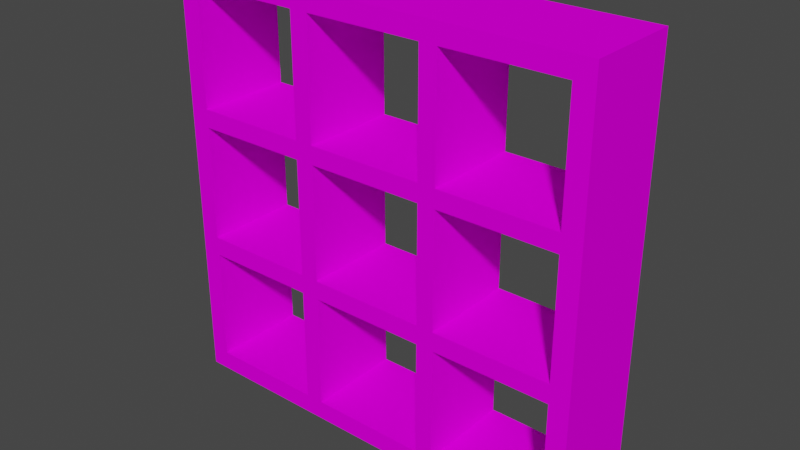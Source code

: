 # Source: Shelf_1.blend  (saved by Blender 3.5.10; exported with 4.5.12 LTS)
import bpy
from mathutils import Matrix  # noqa: F401  (used for matrix-valued properties, if any)

bpy.ops.wm.read_factory_settings(use_empty=True)
scene = bpy.context.scene
scene.name = 'Scene'

# ---- collections
col_collection = bpy.data.collections.new('Collection'); scene.collection.children.link(col_collection)

# ---- images (referenced by path relative to the original .blend; pixels are not part of the script)
import os
ASSET_DIR = os.environ.get("B2B_ASSET_DIR", "")  # directory of the original .blend (textures are referenced by path, not embedded)
HERE = os.path.dirname(os.path.abspath(__file__))  # packed textures are extracted next to this script under _unpacked/

def load_image(name, relpath, width, height, colorspace="sRGB"):
    """Load a texture the original file referenced (path relative to the .blend, or extracted next to this script)."""
    p = next((c for c in (os.path.join(HERE, relpath), os.path.join(ASSET_DIR, relpath)) if relpath and os.path.exists(c)), "")
    if p:
        img = bpy.data.images.load(p, check_existing=True)
        img.name = name
    else:  # same state as the original file: an image datablock whose file is absent (Cycles renders it pink)
        img = bpy.data.images.new(name, width, height)
        img.source = "FILE"
        img.filepath = "//" + (relpath or name)
    img.colorspace_settings.name = colorspace
    return img
img_woodentexture_png = load_image('WoodenTexture.png', 'WoodenTexture.png', 1024, 1024, 'sRGB')

# ---- materials (node trees are filled in below, after node groups)
mat_wood_001 = bpy.data.materials.new('Wood.001')
mat_wood_001.use_transparent_shadow = False

# ---- material node trees
mat_wood_001.use_nodes = True; mat_wood_001.node_tree.nodes.clear()
_N = mat_wood_001.node_tree.nodes; _L = mat_wood_001.node_tree.links
n0 = _N.new('ShaderNodeOutputMaterial'); n0.name = 'Material Output'; n0.location = (386, 300)
n1 = _N.new('ShaderNodeTexImage'); n1.name = 'Image Texture'; n1.location = (-445, 132)
n1.image = img_woodentexture_png
n2 = _N.new('ShaderNodeBsdfPrincipled'); n2.name = 'Principled BSDF'; n2.location = (96, 300)
n2.distribution = 'GGX'
n2.subsurface_method = 'RANDOM_WALK_SKIN'
n2.inputs[2].default_value = 1.0
n2.inputs[3].default_value = 1.45
n2.inputs[11].default_value = 1.01
n2.inputs[13].default_value = 0.0
n2.inputs[27].default_value = (0.0, 0.0, 0.0, 1.0)
n2.inputs[28].default_value = 1.0
_L.new(n2.outputs[0], n0.inputs[0])
_L.new(n1.outputs[0], n2.inputs[0])
n0.is_active_output = True

# ---- world
world_world = bpy.data.worlds.new('World'); scene.world = world_world
world_world.use_nodes = True; world_world.node_tree.nodes.clear()
_N = world_world.node_tree.nodes; _L = world_world.node_tree.links
n0 = _N.new('ShaderNodeOutputWorld'); n0.name = 'World Output'; n0.location = (300, 300)
n1 = _N.new('ShaderNodeBackground'); n1.name = 'Background'; n1.location = (10, 300)
n1.inputs[0].default_value = (0.05088, 0.05088, 0.05088, 1.0)
_L.new(n1.outputs[0], n0.inputs[0])
n0.is_active_output = True
world_world.color = (0.05088, 0.05088, 0.05088)
world_world.use_sun_shadow = False
world_world.sun_shadow_jitter_overblur = 0.0

# ---- meshes
me_shelf_001 = bpy.data.meshes.new('Shelf.001')
me_shelf_001.from_pydata([(1.0, 0.0, 0.125), (-1.0, 0.0, 0.125), (1.0, 2.0, 0.125), (-1.0, 2.0, 0.125), (-1.0, 0.0, -0.375), (-1.0, 2.0, -0.375), (1.0, 0.0, -0.375), (1.0, 2.0, -0.375), (0.3028, 0.0, 0.125), (-0.3046, 0.0, 0.125), (0.3028, 2.0, 0.125), (-0.3046, 2.0, 0.125), (-0.3046, 0.0, -0.375), (0.3028, 0.0, -0.375), (-0.3046, 2.0, -0.375), (0.3028, 2.0, -0.375), (0.3934, 0.0, -0.375), (0.3934, 2.0, -0.375), (0.3934, 0.0, 0.125), (0.3934, 2.0, 0.125), (-0.4, 0.0, 0.125), (-0.4, 2.0, 0.125), (-0.4, 0.0, -0.375), (-0.4, 2.0, -0.375), (1.0, 0.6981, 0.125), (1.0, 1.394, 0.125), (1.0, 0.6981, -0.375), (1.0, 1.394, -0.375), (-1.0, 0.6981, 0.125), (-1.0, 1.394, 0.125), (-1.0, 0.6981, -0.375), (-1.0, 1.394, -0.375), (-0.3046, 1.394, -0.375), (-0.3046, 0.6981, -0.375), (0.3028, 1.394, -0.375), (0.3028, 0.6981, -0.375), (0.3028, 1.394, 0.125), (0.3028, 0.6981, 0.125), (-0.3046, 1.394, 0.125), (-0.3046, 0.6981, 0.125), (0.3934, 1.394, 0.125), (0.3934, 0.6981, 0.125), (0.3934, 1.394, -0.375), (0.3934, 0.6981, -0.375), (-0.4, 1.394, -0.375), (-0.4, 0.6981, -0.375), (-0.4, 1.394, 0.125), (-0.4, 0.6981, 0.125), (1.0, 1.3, 0.125), (1.0, 1.3, -0.375), (-1.0, 1.3, 0.125), (-1.0, 1.3, -0.375), (-0.3046, 1.3, -0.375), (0.3028, 1.3, -0.375), (0.3028, 1.3, 0.125), (-0.3046, 1.3, 0.125), (0.3934, 1.3, 0.125), (0.3934, 1.3, -0.375), (-0.4, 1.3, -0.375), (-0.4, 1.3, 0.125), (-0.3046, 0.6, -0.375), (0.3028, 0.6, -0.375), (0.3028, 0.6, 0.125), (-0.3046, 0.6, 0.125), (0.3934, 0.6, 0.125), (0.3934, 0.6, -0.375), (-0.4, 0.6, -0.375), (-0.4, 0.6, 0.125), (1.0, 0.6, 0.125), (1.0, 0.6, -0.375), (-1.0, 0.6, 0.125), (-1.0, 0.6, -0.375), (1.0, 2.1, 0.125), (-1.0, 2.1, 0.125), (-1.0, 2.1, -0.375), (1.0, 2.1, -0.375), (0.3028, 2.1, 0.125), (-0.3046, 2.1, 0.125), (-0.3046, 2.1, -0.375), (0.3028, 2.1, -0.375), (0.3934, 2.1, -0.375), (0.3934, 2.1, 0.125), (-0.4, 2.1, 0.125), (-0.4, 2.1, -0.375), (1.1, 0.0, 0.125), (1.1, 2.0, 0.125), (1.1, 0.0, -0.375), (1.1, 2.0, -0.375), (1.1, 0.6981, 0.125), (1.1, 1.394, 0.125), (1.1, 0.6981, -0.375), (1.1, 1.394, -0.375), (1.1, 1.3, 0.125), (1.1, 1.3, -0.375), (1.1, 0.6, 0.125), (1.1, 0.6, -0.375), (1.1, 2.1, 0.125), (1.1, 2.1, -0.375), (-1.1, 0.0, 0.125), (-1.1, 2.0, 0.125), (-1.1, 0.0, -0.375), (-1.1, 2.0, -0.375), (-1.1, 0.6981, 0.125), (-1.1, 1.394, 0.125), (-1.1, 0.6981, -0.375), (-1.1, 1.394, -0.375), (-1.1, 1.3, 0.125), (-1.1, 1.3, -0.375), (-1.1, 0.6, 0.125), (-1.1, 0.6, -0.375), (-1.1, 2.1, 0.125), (-1.1, 2.1, -0.375), (1.0, -0.1, 0.125), (-1.0, -0.1, 0.125), (-1.0, -0.1, -0.375), (1.0, -0.1, -0.375), (0.3028, -0.1, 0.125), (-0.3046, -0.1, 0.125), (-0.3046, -0.1, -0.375), (0.3028, -0.1, -0.375), (0.3934, -0.1, -0.375), (0.3934, -0.1, 0.125), (-0.4, -0.1, 0.125), (-0.4, -0.1, -0.375), (1.1, -0.1, 0.125), (1.1, -0.1, -0.375), (-1.1, -0.1, 0.125), (-1.1, -0.1, -0.375)], [], [(68, 69, 6, 0), (74, 5, 101, 111), (16, 18, 0, 6), (18, 8, 116, 121), (10, 19, 81, 76), (86, 84, 124, 125), (1, 98, 126, 113), (100, 4, 114, 127), (19, 2, 72, 81), (7, 75, 97, 87), (66, 60, 12, 22), (45, 30, 28, 47), (64, 62, 8, 18), (50, 28, 30, 51), (50, 51, 58, 59), (21, 11, 77, 82), (84, 0, 112, 124), (61, 65, 16, 13), (45, 47, 59, 58), (12, 13, 119, 118), (7, 17, 80, 75), (63, 67, 20, 9), (11, 21, 46, 38), (55, 59, 47, 39), (53, 54, 55, 52), (33, 52, 55, 39), (15, 17, 42, 34), (53, 57, 43, 35), (39, 37, 35, 33), (35, 37, 54, 53), (41, 43, 57, 56), (41, 24, 26, 43), (19, 10, 36, 40), (56, 54, 37, 41), (48, 49, 26, 24), (49, 48, 56, 57), (23, 14, 32, 44), (58, 52, 33, 45), (48, 24, 88, 92), (49, 27, 91, 93), (3, 29, 31, 5), (21, 3, 5, 23), (3, 73, 110, 99), (70, 28, 102, 108), (11, 23, 44, 46, 21), (44, 31, 29, 46), (46, 29, 50, 59), (6, 86, 125, 115), (42, 27, 49, 57), (75, 72, 96, 97), (44, 32, 52, 58), (32, 34, 53, 52), (40, 36, 54, 56), (36, 38, 55, 54), (25, 40, 56, 48), (34, 42, 57, 53), (31, 44, 58, 51), (38, 46, 59, 55), (39, 47, 67, 63), (30, 45, 66, 71), (35, 43, 65, 61), (24, 41, 64, 68), (37, 39, 63, 62), (41, 37, 62, 64), (33, 35, 61, 60), (45, 33, 60, 66), (69, 26, 90, 95), (43, 26, 69, 65), (5, 31, 105, 101), (47, 28, 70, 67), (83, 74, 73, 82), (80, 79, 76, 81), (79, 78, 77, 76), (75, 80, 81, 72), (78, 83, 82, 77), (29, 3, 99, 103), (14, 23, 83, 78), (11, 10, 76, 77), (23, 5, 74, 83), (17, 15, 79, 80), (3, 21, 82, 73), (15, 14, 78, 79), (95, 94, 84, 86), (85, 87, 97, 96), (87, 85, 89, 91), (93, 92, 88, 90), (91, 89, 92, 93), (90, 88, 94, 95), (26, 49, 93, 90), (68, 0, 84, 94), (6, 69, 95, 86), (24, 68, 94, 88), (72, 2, 85, 96), (27, 7, 87, 91), (25, 48, 92, 89), (2, 25, 89, 85), (108, 109, 100, 98), (99, 101, 105, 103), (106, 107, 104, 102), (103, 105, 107, 106), (102, 104, 109, 108), (101, 99, 110, 111), (50, 29, 103, 106), (28, 50, 106, 102), (30, 71, 109, 104), (51, 30, 104, 107), (31, 51, 107, 105), (1, 70, 108, 98), (73, 74, 111, 110), (71, 4, 100, 109), (112, 115, 125, 124), (122, 113, 114, 123), (121, 116, 119, 120), (116, 117, 118, 119), (112, 121, 120, 115), (117, 122, 123, 118), (114, 113, 126, 127), (16, 6, 115, 120), (8, 9, 117, 116), (13, 16, 120, 119), (9, 20, 122, 117), (98, 100, 127, 126), (20, 1, 113, 122), (0, 18, 121, 112), (4, 22, 123, 114), (22, 12, 118, 123), (25, 27, 42, 40), (7, 2, 19, 17), (27, 25, 2, 7), (17, 19, 40, 42), (15, 34, 36, 10), (14, 11, 38, 32), (15, 10, 11, 14), (32, 38, 36, 34), (64, 65, 69, 68), (18, 16, 65, 64), (8, 13, 12, 9), (12, 60, 63, 9), (13, 8, 62, 61), (63, 60, 61, 62), (22, 20, 67, 66), (66, 67, 70, 71), (70, 1, 4, 71), (20, 22, 4, 1)])
_uv = me_shelf_001.uv_layers.new(name='UVMap')
_uv.uv.foreach_set('vector', [0.1017, 0.02253, 0.8858, 0.02253, 0.8858, 0.9634, 0.1017, 0.9634, 0.4412, 2.722, 0.4412, 2.599, 0.5643, 2.599, 0.5643, 2.722, 0.8866, 0.9748, 0.1025, 0.9748, 0.1025, 0.02348, 0.8866, 0.02348, 0.5533, 0.1305, 0.4418, 0.1305, 0.4418, 0.007346, 0.5533, 0.007346, 0.4418, 2.593, 0.5533, 2.593, 0.5533, 2.716, 0.4418, 2.716, 0.6094, 0.05455, 0.3858, 0.05455, 0.3858, 0.009835, 0.6094, 0.009835, 0.561, 0.1305, 0.4379, 0.1305, 0.4379, 0.007347, 0.561, 0.007346, 0.5643, 0.137, 0.4412, 0.137, 0.4412, 0.01386, 0.5643, 0.01386, 0.5732, 0.9814, 0.5732, 0.009313, 0.7335, 0.009313, 0.7335, 0.9814, 0.561, 2.599, 0.561, 2.722, 0.4379, 2.722, 0.4379, 2.599, 0.5614, 0.8756, 0.4439, 0.8756, 0.4439, 0.137, 0.5614, 0.137, 0.9064, 0.02035, 0.9064, 0.9613, 0.1223, 0.9613, 0.1223, 0.02035, 0.5533, 0.8691, 0.4418, 0.8691, 0.4418, 0.1305, 0.5533, 0.1305, 0.1089, 0.9737, 0.1089, 0.02977, 0.893, 0.02977, 0.893, 0.9737, 0.08273, 0.03167, 0.8668, 0.03167, 0.8668, 0.9726, 0.08273, 0.9726, 0.4408, 2.593, 0.5583, 2.593, 0.5583, 2.716, 0.4408, 2.716, 0.5643, 0.1305, 0.4412, 0.1305, 0.4412, 0.007346, 0.5643, 0.007346, 0.5605, 0.8756, 0.449, 0.8756, 0.449, 0.137, 0.5605, 0.137, 0.8738, 0.9737, 0.08975, 0.9737, 0.08975, 0.02977, 0.8738, 0.02977, 0.7376, 0.01281, 0.7376, 0.9861, 0.5774, 0.9861, 0.5774, 0.01281, 0.5817, 0.9854, 0.5817, 0.01331, 0.7419, 0.01331, 0.7419, 0.9854, 0.5583, 0.8691, 0.4408, 0.8691, 0.4408, 0.1305, 0.5583, 0.1305, 0.5583, 2.593, 0.4408, 2.593, 0.4408, 1.847, 0.5583, 1.847, 0.5583, 1.731, 0.4408, 1.731, 0.4408, 0.9898, 0.5583, 0.9898, 0.9057, 0.9728, 0.1216, 0.9728, 0.1216, 0.02035, 0.9057, 0.02035, 0.879, 0.02972, 0.879, 0.9737, 0.0949, 0.9737, 0.0949, 0.02972, 0.5605, 2.599, 0.449, 2.599, 0.449, 1.854, 0.5605, 1.854, 0.5605, 1.737, 0.449, 1.737, 0.449, 0.9963, 0.5605, 0.9963, 0.112, 0.9728, 0.112, 0.02035, 0.8961, 0.02035, 0.8961, 0.9728, 0.8981, 0.9884, 0.114, 0.9884, 0.114, 0.04449, 0.8981, 0.04449, 0.0923, 0.03464, 0.8764, 0.03464, 0.8764, 0.9786, 0.0923, 0.9786, 0.112, 0.998, 0.112, 0.04667, 0.8961, 0.04667, 0.8961, 0.998, 0.5533, 2.593, 0.4418, 2.593, 0.4418, 1.847, 0.5533, 1.847, 0.5533, 1.731, 0.4418, 1.731, 0.4418, 0.9898, 0.5533, 0.9898, 0.9064, 0.9674, 0.1223, 0.9674, 0.1223, 0.02348, 0.9064, 0.02348, 0.8866, 0.9716, 0.1025, 0.9716, 0.1025, 0.02035, 0.8866, 0.02035, 0.5614, 2.599, 0.4439, 2.599, 0.4439, 1.854, 0.5614, 1.854, 0.5614, 1.737, 0.4439, 1.737, 0.4439, 0.9963, 0.5614, 0.9963, 0.4412, 1.731, 0.4412, 0.9898, 0.5643, 0.9898, 0.5643, 1.731, 0.561, 1.737, 0.561, 1.854, 0.4379, 1.854, 0.4379, 1.737, 0.112, 0.9921, 0.112, 0.04234, 0.8961, 0.04234, 0.8961, 0.9921, 0.1223, 0.9538, 0.1223, 0.01293, 0.9064, 0.01293, 0.9064, 0.9538, 0.561, 2.593, 0.561, 2.716, 0.4379, 2.716, 0.4379, 2.593, 0.561, 0.8691, 0.561, 0.9898, 0.4379, 0.9898, 0.4379, 0.8691, 0.1017, 0.04234, 0.8858, 0.04312, 0.8858, 0.9929, 0.1017, 0.9929, 0.1017, 0.04312, 0.9064, 0.0351, 0.9064, 0.976, 0.1223, 0.976, 0.1223, 0.0351, 0.7277, 0.0239, 0.7277, 0.9854, 0.5765, 0.9854, 0.5765, 0.0239, 0.561, 0.137, 0.4379, 0.137, 0.4379, 0.01386, 0.561, 0.01386, 0.7362, 0.01331, 0.7362, 0.9854, 0.5849, 0.9854, 0.5849, 0.01331, 0.6079, 0.05455, 0.3844, 0.05455, 0.3844, 0.009834, 0.6079, 0.009834, 0.5614, 1.854, 0.4439, 1.854, 0.4439, 1.737, 0.5614, 1.737, 0.7362, 0.01281, 0.7362, 0.9861, 0.5849, 0.9861, 0.5849, 0.01281, 0.5533, 1.847, 0.4418, 1.847, 0.4418, 1.731, 0.5533, 1.731, 0.7277, 0.01561, 0.7277, 0.9889, 0.5765, 0.9889, 0.5765, 0.01561, 0.7277, 0.009313, 0.7277, 0.9814, 0.5765, 0.9814, 0.5765, 0.009313, 0.5605, 1.854, 0.449, 1.854, 0.449, 1.737, 0.5605, 1.737, 0.7362, 0.009313, 0.7362, 0.9708, 0.5849, 0.9708, 0.5849, 0.009313, 0.5583, 1.847, 0.4408, 1.847, 0.4408, 1.731, 0.5583, 1.731, 0.5583, 0.9898, 0.4408, 0.9898, 0.4408, 0.8691, 0.5583, 0.8691, 0.7383, 0.009313, 0.7383, 0.9708, 0.5812, 0.9708, 0.5812, 0.009313, 0.5605, 0.9963, 0.449, 0.9963, 0.449, 0.8756, 0.5605, 0.8756, 0.7298, 0.009313, 0.7298, 0.9814, 0.5727, 0.9814, 0.5727, 0.009313, 0.7298, 0.01561, 0.7298, 0.9889, 0.5727, 0.9889, 0.5727, 0.01561, 0.5533, 0.9898, 0.4418, 0.9898, 0.4418, 0.8691, 0.5533, 0.8691, 0.7383, 0.01281, 0.7383, 0.9861, 0.5812, 0.9861, 0.5812, 0.01281, 0.5608, 0.9927, 0.4439, 0.9927, 0.4439, 0.8726, 0.5608, 0.8726, 0.561, 0.8756, 0.561, 0.9963, 0.4379, 0.9963, 0.4379, 0.8756, 0.7383, 0.01331, 0.7383, 0.9854, 0.5812, 0.9854, 0.5812, 0.01331, 0.4412, 2.599, 0.4412, 1.854, 0.5643, 1.854, 0.5643, 2.599, 0.7298, 0.0239, 0.7298, 0.9854, 0.5727, 0.9854, 0.5727, 0.0239, 0.6079, 0.6805, 0.6079, 0.9488, 0.3844, 0.9488, 0.3844, 0.6805, 0.6079, 0.3258, 0.6079, 0.3663, 0.3844, 0.3663, 0.3844, 0.3258, 0.6079, 0.3663, 0.6079, 0.6379, 0.3844, 0.6379, 0.3844, 0.3663, 0.6079, 0.05455, 0.6079, 0.3258, 0.3844, 0.3258, 0.3844, 0.05455, 0.6079, 0.6379, 0.6079, 0.6805, 0.3844, 0.6805, 0.3844, 0.6379, 0.561, 1.847, 0.561, 2.593, 0.4379, 2.593, 0.4379, 1.847, 0.4439, 2.599, 0.5614, 2.599, 0.5614, 2.722, 0.4439, 2.722, 0.5732, 0.9889, 0.5732, 0.01561, 0.7335, 0.01561, 0.7335, 0.9889, 0.5817, 0.9708, 0.5817, 0.009313, 0.7419, 0.009313, 0.7419, 0.9708, 0.449, 2.599, 0.5605, 2.599, 0.5605, 2.722, 0.449, 2.722, 0.5732, 0.9854, 0.5732, 0.0239, 0.7335, 0.0239, 0.7335, 0.9854, 0.5817, 0.9861, 0.5817, 0.01281, 0.7419, 0.01281, 0.7419, 0.9861, 0.6094, 0.3228, 0.3858, 0.3228, 0.3858, 0.05455, 0.6094, 0.05455, 0.3858, 0.9488, 0.6094, 0.9488, 0.6094, 0.9935, 0.3858, 0.9935, 0.6094, 0.9488, 0.3858, 0.9488, 0.3858, 0.678, 0.6094, 0.678, 0.6094, 0.6358, 0.3858, 0.6358, 0.3858, 0.3667, 0.6094, 0.3667, 0.6094, 0.678, 0.3858, 0.678, 0.3858, 0.6358, 0.6094, 0.6358, 0.6094, 0.3667, 0.3858, 0.3667, 0.3858, 0.3228, 0.6094, 0.3228, 0.561, 0.9963, 0.561, 1.737, 0.4379, 1.737, 0.4379, 0.9963, 0.4412, 0.8691, 0.4412, 0.1305, 0.5643, 0.1305, 0.5643, 0.8691, 0.561, 0.137, 0.561, 0.8756, 0.4379, 0.8756, 0.4379, 0.137, 0.4412, 0.9898, 0.4412, 0.8691, 0.5643, 0.8691, 0.5643, 0.9898, 0.4412, 2.716, 0.4412, 2.593, 0.5643, 2.593, 0.5643, 2.716, 0.561, 1.854, 0.561, 2.599, 0.4379, 2.599, 0.4379, 1.854, 0.4412, 1.847, 0.4412, 1.731, 0.5643, 1.731, 0.5643, 1.847, 0.4412, 2.593, 0.4412, 1.847, 0.5643, 1.847, 0.5643, 2.593, 0.6109, 0.3228, 0.3873, 0.3228, 0.3873, 0.05455, 0.6109, 0.05455, 0.6109, 0.9488, 0.3873, 0.9488, 0.3873, 0.678, 0.6109, 0.678, 0.6109, 0.6358, 0.3873, 0.6358, 0.3873, 0.3667, 0.6109, 0.3667, 0.6109, 0.678, 0.3873, 0.678, 0.3873, 0.6358, 0.6109, 0.6358, 0.6109, 0.3667, 0.3873, 0.3667, 0.3873, 0.3228, 0.6109, 0.3228, 0.3873, 0.9488, 0.6109, 0.9488, 0.6109, 0.9935, 0.3873, 0.9935, 0.561, 1.731, 0.561, 1.847, 0.4379, 1.847, 0.4379, 1.731, 0.561, 0.9898, 0.561, 1.731, 0.4379, 1.731, 0.4379, 0.9898, 0.4412, 0.9963, 0.4412, 0.8756, 0.5643, 0.8756, 0.5643, 0.9963, 0.4412, 1.737, 0.4412, 0.9963, 0.5643, 0.9963, 0.5643, 1.737, 0.4412, 1.854, 0.4412, 1.737, 0.5643, 1.737, 0.5643, 1.854, 0.561, 0.1305, 0.561, 0.8691, 0.4379, 0.8691, 0.4379, 0.1305, 0.3844, 0.9488, 0.6079, 0.9488, 0.6079, 0.9935, 0.3844, 0.9935, 0.4412, 0.8756, 0.4412, 0.137, 0.5643, 0.137, 0.5643, 0.8756, 0.3829, 0.9488, 0.6064, 0.9488, 0.6064, 0.9935, 0.3829, 0.9935, 0.3829, 0.3228, 0.3829, 0.05455, 0.6064, 0.05455, 0.6064, 0.3228, 0.3829, 0.6776, 0.3829, 0.6371, 0.6064, 0.6371, 0.6064, 0.6776, 0.3829, 0.6371, 0.3829, 0.3655, 0.6064, 0.3655, 0.6064, 0.6371, 0.3829, 0.9488, 0.3829, 0.6776, 0.6064, 0.6776, 0.6064, 0.9488, 0.3829, 0.3655, 0.3829, 0.3228, 0.6064, 0.3228, 0.6064, 0.3655, 0.6064, 0.05455, 0.3829, 0.05455, 0.3829, 0.009834, 0.6064, 0.009834, 0.7376, 0.01331, 0.7376, 0.9854, 0.5774, 0.9854, 0.5774, 0.01331, 0.7292, 0.01561, 0.7292, 0.9889, 0.5689, 0.9889, 0.5689, 0.01561, 0.5605, 0.137, 0.449, 0.137, 0.449, 0.01386, 0.5605, 0.01386, 0.5583, 0.1305, 0.4408, 0.1305, 0.4408, 0.007347, 0.5583, 0.007347, 0.6109, 0.05455, 0.3873, 0.05455, 0.3873, 0.009834, 0.6109, 0.009834, 0.7292, 0.0239, 0.7292, 0.9854, 0.5689, 0.9854, 0.5689, 0.0239, 0.7292, 0.009313, 0.7292, 0.9814, 0.5689, 0.9814, 0.5689, 0.009313, 0.7376, 0.009313, 0.7376, 0.9708, 0.5774, 0.9708, 0.5774, 0.009313, 0.5614, 0.137, 0.4439, 0.137, 0.4439, 0.01386, 0.5614, 0.01386, 0.1017, 0.04667, 0.8858, 0.04667, 0.8858, 0.998, 0.1017, 0.998, 0.9057, 0.998, 0.1216, 0.998, 0.1216, 0.04667, 0.9057, 0.04667, 0.07758, 0.02578, 0.8617, 0.02578, 0.8617, 0.9755, 0.07758, 0.9755, 0.8866, 0.9921, 0.1025, 0.9921, 0.1025, 0.04234, 0.8866, 0.04234, 0.9057, 0.9921, 0.9057, 0.04234, 0.1216, 0.04234, 0.1216, 0.9921, 0.8617, 0.9814, 0.07758, 0.9814, 0.07758, 0.03164, 0.8617, 0.03164, 0.9057, 0.976, 0.1216, 0.976, 0.1216, 0.02348, 0.9057, 0.02348, 0.8858, 0.9728, 0.1017, 0.9728, 0.1017, 0.02035, 0.8858, 0.02035, 0.1025, 0.04667, 0.8866, 0.04667, 0.8866, 0.998, 0.1025, 0.998, 0.112, 0.02176, 0.8961, 0.02176, 0.8961, 0.9627, 0.112, 0.9627, 0.1017, 0.02348, 0.8858, 0.02348, 0.8858, 0.976, 0.1017, 0.976, 0.9057, 0.02176, 0.9057, 0.9627, 0.1216, 0.9627, 0.1216, 0.02176, 0.1243, 0.04752, 0.9084, 0.04752, 0.9084, 0.9884, 0.1243, 0.9884, 0.112, 0.02348, 0.8961, 0.02348, 0.8961, 0.976, 0.112, 0.976, 0.1025, 0.02176, 0.8866, 0.02176, 0.8866, 0.9627, 0.1025, 0.9627, 0.8815, 0.9726, 0.09745, 0.9726, 0.09745, 0.0317, 0.8815, 0.0317, 0.1223, 0.9833, 0.1223, 0.04234, 0.9064, 0.04234, 0.9064, 0.9833, 0.08273, 0.04636, 0.8668, 0.04636, 0.8668, 0.9873, 0.08273, 0.9873])
me_shelf_001.materials.append(mat_wood_001)
me_shelf_001.update()
me_shelf_001.normals_split_custom_set([tuple(v) for v in zip(*[iter([-1.0, 0.0, 0.0, -1.0, 0.0, 0.0, -1.0, 0.0, 0.0, -1.0, 0.0, 0.0, 0.0, 0.0, -1.0, 0.0, 0.0, -1.0, 0.0, 0.0, -1.0, 0.0, 0.0, -1.0, 0.0, 1.0, 0.0, 0.0, 1.0, 0.0, 0.0, 1.0, 0.0, 0.0, 1.0, 0.0, 0.0, 0.0, 1.0, 0.0, 0.0, 1.0, 0.0, 0.0, 1.0, 0.0, 0.0, 1.0, 0.0, 0.0, 1.0, 0.0, 0.0, 1.0, 0.0, 0.0, 1.0, 0.0, 0.0, 1.0, 1.0, 0.0, 0.0, 1.0, 0.0, 0.0, 1.0, 0.0, 0.0, 1.0, 0.0, 0.0, 0.0, 0.0, 1.0, 0.0, 0.0, 1.0, 0.0, 0.0, 1.0, 0.0, 0.0, 1.0, 0.0, 0.0, -1.0, 0.0, 0.0, -1.0, 0.0, 0.0, -1.0, 0.0, 0.0, -1.0, 0.0, 0.0, 1.0, 0.0, 0.0, 1.0, 0.0, 0.0, 1.0, 0.0, 0.0, 1.0, 0.0, 0.0, -1.0, 0.0, 0.0, -1.0, 0.0, 0.0, -1.0, 0.0, 0.0, -1.0, 0.0, 0.0, -1.0, 0.0, 0.0, -1.0, 0.0, 0.0, -1.0, 0.0, 0.0, -1.0, 9.934e-08, 1.0, 0.0, 9.934e-08, 1.0, 0.0, 9.934e-08, 1.0, 0.0, 9.934e-08, 1.0, 0.0, 0.0, 0.0, 1.0, 0.0, 0.0, 1.0, 0.0, 0.0, 1.0, 0.0, 0.0, 1.0, 1.0, 0.0, 0.0, 1.0, 0.0, 0.0, 1.0, 0.0, 0.0, 1.0, 0.0, 0.0, 0.0, -1.0, 0.0, 0.0, -1.0, 0.0, 0.0, -1.0, 0.0, 0.0, -1.0, 0.0, 0.0, 0.0, 1.0, 0.0, 0.0, 1.0, 0.0, 0.0, 1.0, 0.0, 0.0, 1.0, 0.0, 0.0, 1.0, 0.0, 0.0, 1.0, 0.0, 0.0, 1.0, 0.0, 0.0, 1.0, 0.0, 0.0, -1.0, 0.0, 0.0, -1.0, 0.0, 0.0, -1.0, 0.0, 0.0, -1.0, -1.0, 0.0, 0.0, -1.0, 0.0, 0.0, -1.0, 0.0, 0.0, -1.0, 0.0, 0.0, 0.0, 0.0, -1.0, 0.0, 0.0, -1.0, 0.0, 0.0, -1.0, 0.0, 0.0, -1.0, 0.0, 0.0, -1.0, 0.0, 0.0, -1.0, 0.0, 0.0, -1.0, 0.0, 0.0, -1.0, 0.0, 0.0, 1.0, 0.0, 0.0, 1.0, 0.0, 0.0, 1.0, 0.0, 0.0, 1.0, 0.0, 0.0, 1.0, 0.0, 0.0, 1.0, 0.0, 0.0, 1.0, 0.0, 0.0, 1.0, 0.0, 0.0, 1.0, 0.0, 0.0, 1.0, 0.0, 0.0, 1.0, 0.0, 0.0, 1.0, 0.0, -1.0, 0.0, 0.0, -1.0, 0.0, 0.0, -1.0, 0.0, 0.0, -1.0, 0.0, 1.0, 0.0, 0.0, 1.0, 0.0, 0.0, 1.0, 0.0, 0.0, 1.0, 0.0, 0.0, 0.0, 0.0, -1.0, 0.0, 0.0, -1.0, 0.0, 0.0, -1.0, 0.0, 0.0, -1.0, 0.0, 0.0, -1.0, 0.0, 0.0, -1.0, 0.0, 0.0, -1.0, 0.0, 0.0, -1.0, 0.0, 1.0, 0.0, 0.0, 1.0, 0.0, 0.0, 1.0, 0.0, 0.0, 1.0, 0.0, -1.0, 0.0, 0.0, -1.0, 0.0, 0.0, -1.0, 0.0, 0.0, -1.0, 0.0, 0.0, 1.0, 0.0, 0.0, 1.0, 0.0, 0.0, 1.0, 0.0, 0.0, 1.0, 0.0, 0.0, -9.826e-08, 1.0, 0.0, -9.826e-08, 1.0, 0.0, -9.826e-08, 1.0, 0.0, -9.826e-08, 1.0, 0.0, 0.0, 0.0, 1.0, 0.0, 0.0, 1.0, 0.0, 0.0, 1.0, 0.0, 0.0, 1.0, 0.0, 0.0, 1.0, 0.0, 0.0, 1.0, 0.0, 0.0, 1.0, 0.0, 0.0, 1.0, -1.0, 0.0, 0.0, -1.0, 0.0, 0.0, -1.0, 0.0, 0.0, -1.0, 0.0, 0.0, 0.0, -1.0, 0.0, 0.0, -1.0, 0.0, 0.0, -1.0, 0.0, 0.0, -1.0, 0.0, 0.0, 0.0, -1.0, 0.0, 0.0, -1.0, 0.0, 0.0, -1.0, 0.0, 0.0, -1.0, 0.0, 0.0, -1.0, 0.0, 0.0, -1.0, 0.0, 0.0, -1.0, 0.0, 0.0, -1.0, 0.0, 0.0, 1.0, 0.0, 0.0, 1.0, 0.0, 0.0, 1.0, 0.0, 0.0, 1.0, 0.0, 0.0, -1.0, 0.0, 0.0, -1.0, 0.0, 0.0, -1.0, 0.0, 0.0, -1.0, 1.0, 0.0, 0.0, 1.0, 0.0, 0.0, 1.0, 0.0, 0.0, 1.0, 0.0, 0.0, 0.0, -1.0, 0.0, 0.0, -1.0, 0.0, 0.0, -1.0, 0.0, 0.0, -1.0, 0.0, 0.0, 0.0, 1.0, 0.0, 0.0, 1.0, 0.0, 0.0, 1.0, 0.0, 0.0, 1.0, 0.0, 0.0, 1.0, 0.0, 0.0, 1.0, 0.0, 0.0, 1.0, 0.0, 0.0, 1.0, -0.9969, 0.07855, 0.0, -0.9969, 0.07855, 0.0, -0.9969, 0.07855, 0.0, -0.9969, 0.07855, 0.0, -0.9969, 0.07855, 0.0, 0.0, 1.0, 0.0, 0.0, 1.0, 0.0, 0.0, 1.0, 0.0, 0.0, 1.0, 0.0, 0.0, 0.0, 1.0, 0.0, 0.0, 1.0, 0.0, 0.0, 1.0, 0.0, 0.0, 1.0, 0.0, 0.0, -1.0, 0.0, 0.0, -1.0, 0.0, 0.0, -1.0, 0.0, 0.0, -1.0, 0.0, 0.0, -1.0, 0.0, 0.0, -1.0, 0.0, 0.0, -1.0, 0.0, 0.0, -1.0, 0.0, 1.0, 0.0, 0.0, 1.0, 0.0, 0.0, 1.0, 0.0, 0.0, 1.0, 0.0, 0.0, 0.0, -1.0, 0.0, 0.0, -1.0, 0.0, 0.0, -1.0, 0.0, 0.0, -1.0, 0.0, 0.0, -1.0, 0.0, 0.0, -1.0, 0.0, 0.0, -1.0, 0.0, 0.0, -1.0, 0.0, 0.0, 1.0, 0.0, 0.0, 1.0, 0.0, 0.0, 1.0, 0.0, 0.0, 1.0, 0.0, 0.0, 1.0, 0.0, 0.0, 1.0, 0.0, 0.0, 1.0, 0.0, 0.0, 1.0, 0.0, 0.0, 1.0, 0.0, 0.0, 1.0, 0.0, 0.0, 1.0, 0.0, 0.0, 1.0, 0.0, 0.0, -1.0, 0.0, 0.0, -1.0, 0.0, 0.0, -1.0, 0.0, 0.0, -1.0, 0.0, 0.0, -1.0, 0.0, 0.0, -1.0, 0.0, 0.0, -1.0, 0.0, 0.0, -1.0, 0.0, 0.0, 1.0, 0.0, 0.0, 1.0, 0.0, 0.0, 1.0, 0.0, 0.0, 1.0, 0.0, 0.0, 1.0, 0.0, 0.0, 1.0, 0.0, 0.0, 1.0, 0.0, 0.0, 1.0, 0.0, 0.0, -1.0, 0.0, 0.0, -1.0, 0.0, 0.0, -1.0, 0.0, 0.0, -1.0, 0.0, 0.0, -1.0, 0.0, 0.0, -1.0, 0.0, 0.0, -1.0, 0.0, 0.0, -1.0, 0.0, 0.0, 1.0, 0.0, 0.0, 1.0, 0.0, 0.0, 1.0, 0.0, 0.0, 1.0, 0.0, 0.0, 1.0, 0.0, 0.0, 1.0, 0.0, 0.0, 1.0, 0.0, 0.0, 1.0, 0.0, 0.0, 1.0, 0.0, 0.0, 1.0, 0.0, 0.0, 1.0, 0.0, 0.0, 1.0, 0.0, 0.0, -1.0, 0.0, 0.0, -1.0, 0.0, 0.0, -1.0, 0.0, 0.0, -1.0, 0.0, 0.0, -1.0, 0.0, 0.0, -1.0, 0.0, 0.0, -1.0, 0.0, 0.0, -1.0, 0.0, 0.0, -1.0, 0.0, 0.0, -1.0, 0.0, 0.0, -1.0, 0.0, 0.0, -1.0, 0.0, 0.0, -1.0, 0.0, 0.0, -1.0, 0.0, 0.0, -1.0, 0.0, 0.0, -1.0, 0.0, 0.0, -1.0, 0.0, 0.0, -1.0, 0.0, 0.0, -1.0, 0.0, 0.0, -1.0, 0.0, 0.0, 1.0, 0.0, 0.0, 1.0, 0.0, 0.0, 1.0, 0.0, 0.0, 1.0, 0.0, 1.0, 0.0, 0.0, 1.0, 0.0, 0.0, 1.0, 0.0, 0.0, 1.0, 0.0, 0.0, 1.0, 0.0, 0.0, 1.0, 0.0, 0.0, 1.0, 0.0, 0.0, 1.0, 0.0, 0.0, 1.0, 0.0, 0.0, 1.0, 0.0, 0.0, 1.0, 0.0, 0.0, 1.0, 0.0, 0.0, 1.0, 0.0, 0.0, 1.0, 0.0, 0.0, 1.0, 0.0, 0.0, 1.0, 0.0, 0.0, 1.0, 0.0, 0.0, 1.0, 0.0, 0.0, 1.0, 0.0, 0.0, 1.0, 0.0, 0.0, 0.0, 1.0, 0.0, 0.0, 1.0, 0.0, 0.0, 1.0, 0.0, 0.0, 1.0, 0.0, 0.0, -1.0, 0.0, 0.0, -1.0, 0.0, 0.0, -1.0, 0.0, 0.0, -1.0, 0.0, 0.0, 1.0, 0.0, 0.0, 1.0, 0.0, 0.0, 1.0, 0.0, 0.0, 1.0, 0.0, 0.0, -1.0, 0.0, 0.0, -1.0, 0.0, 0.0, -1.0, 0.0, 0.0, -1.0, 0.0, 0.0, -1.0, 0.0, 0.0, -1.0, 0.0, 0.0, -1.0, 0.0, 0.0, -1.0, 0.0, 0.0, 1.0, 0.0, 0.0, 1.0, 0.0, 0.0, 1.0, 0.0, 0.0, 1.0, 0.0, 0.0, -1.0, 0.0, 0.0, -1.0, 0.0, 0.0, -1.0, 0.0, 0.0, -1.0, 1.0, 0.0, 0.0, 1.0, 0.0, 0.0, 1.0, 0.0, 0.0, 1.0, 0.0, 0.0, 1.0, 0.0, 0.0, 1.0, 0.0, 0.0, 1.0, 0.0, 0.0, 1.0, 0.0, 0.0, 1.0, 0.0, 0.0, 1.0, 0.0, 0.0, 1.0, 0.0, 0.0, 1.0, 0.0, 0.0, 1.0, 0.0, 0.0, 1.0, 0.0, 0.0, 1.0, 0.0, 0.0, 1.0, 0.0, 0.0, 1.0, 0.0, 0.0, 1.0, 0.0, 0.0, 1.0, 0.0, 0.0, 1.0, 0.0, 0.0, 1.0, 0.0, 0.0, 1.0, 0.0, 0.0, 1.0, 0.0, 0.0, 1.0, 0.0, 0.0, 0.0, 0.0, -1.0, 0.0, 0.0, -1.0, 0.0, 0.0, -1.0, 0.0, 0.0, -1.0, 0.0, 0.0, 1.0, 0.0, 0.0, 1.0, 0.0, 0.0, 1.0, 0.0, 0.0, 1.0, 0.0, 0.0, -1.0, 0.0, 0.0, -1.0, 0.0, 0.0, -1.0, 0.0, 0.0, -1.0, 0.0, 0.0, 1.0, 0.0, 0.0, 1.0, 0.0, 0.0, 1.0, 0.0, 0.0, 1.0, 0.0, 0.0, 1.0, 0.0, 0.0, 1.0, 0.0, 0.0, 1.0, 0.0, 0.0, 1.0, 0.0, 0.0, -1.0, 0.0, 0.0, -1.0, 0.0, 0.0, -1.0, 0.0, 0.0, -1.0, 0.0, 0.0, 1.0, 0.0, 0.0, 1.0, 0.0, 0.0, 1.0, 0.0, 0.0, 1.0, 0.0, 0.0, 1.0, 0.0, 0.0, 1.0, 0.0, 0.0, 1.0, 0.0, 0.0, 1.0, -1.0, 0.0, 0.0, -1.0, 0.0, 0.0, -1.0, 0.0, 0.0, -1.0, 0.0, 0.0, -1.0, 0.0, 0.0, -1.0, 0.0, 0.0, -1.0, 0.0, 0.0, -1.0, 0.0, 0.0, -1.0, 0.0, 0.0, -1.0, 0.0, 0.0, -1.0, 0.0, 0.0, -1.0, 0.0, 0.0, -1.0, 0.0, 0.0, -1.0, 0.0, 0.0, -1.0, 0.0, 0.0, -1.0, 0.0, 0.0, -1.0, 0.0, 0.0, -1.0, 0.0, 0.0, -1.0, 0.0, 0.0, -1.0, 0.0, 0.0, -1.0, 0.0, 0.0, -1.0, 0.0, 0.0, -1.0, 0.0, 0.0, -1.0, 0.0, 0.0, 0.0, 0.0, 1.0, 0.0, 0.0, 1.0, 0.0, 0.0, 1.0, 0.0, 0.0, 1.0, 0.0, 0.0, 1.0, 0.0, 0.0, 1.0, 0.0, 0.0, 1.0, 0.0, 0.0, 1.0, 0.0, 0.0, -1.0, 0.0, 0.0, -1.0, 0.0, 0.0, -1.0, 0.0, 0.0, -1.0, 0.0, 0.0, -1.0, 0.0, 0.0, -1.0, 0.0, 0.0, -1.0, 0.0, 0.0, -1.0, 0.0, 0.0, -1.0, 0.0, 0.0, -1.0, 0.0, 0.0, -1.0, 0.0, 0.0, -1.0, 0.0, 0.0, 1.0, 0.0, 0.0, 1.0, 0.0, 0.0, 1.0, 0.0, 0.0, 1.0, 0.0, 1.0, 0.0, 0.0, 1.0, 0.0, 0.0, 1.0, 0.0, 0.0, 1.0, 0.0, 0.0, 0.0, -1.0, 0.0, 0.0, -1.0, 0.0, 0.0, -1.0, 0.0, 0.0, -1.0, 0.0, -1.0, 0.0, 0.0, -1.0, 0.0, 0.0, -1.0, 0.0, 0.0, -1.0, 0.0, 0.0, -1.0, 0.0, 0.0, -1.0, 0.0, 0.0, -1.0, 0.0, 0.0, -1.0, 0.0, 0.0, -1.0, 0.0, 0.0, -1.0, 0.0, 0.0, -1.0, 0.0, 0.0, -1.0, 0.0, 0.0, -1.0, 0.0, 0.0, -1.0, 0.0, 0.0, -1.0, 0.0, 0.0, -1.0, 0.0, 0.0, -1.0, 0.0, 0.0, -1.0, 0.0, 0.0, -1.0, 0.0, 0.0, -1.0, 0.0, 0.0, -1.0, 0.0, 0.0, -1.0, 0.0, 0.0, -1.0, 0.0, 0.0, -1.0, 0.0, 0.0, -1.0, 0.0, 0.0, -1.0, 0.0, 0.0, -1.0, 0.0, 0.0, -1.0, 0.0, 0.0, 0.0, -1.0, 0.0, 0.0, -1.0, 0.0, 0.0, -1.0, 0.0, 0.0, -1.0, 0.0, 0.0, 1.0, 0.0, 0.0, 1.0, 0.0, 0.0, 1.0, 0.0, 0.0, 1.0, 0.0, 0.0, -1.0, 0.0, 0.0, -1.0, 0.0, 0.0, -1.0, 0.0, 0.0, -1.0, 0.0, 0.0, 1.0, 0.0, 0.0, 1.0, 0.0, 0.0, 1.0, 0.0, 0.0, 1.0, -1.0, 0.0, 0.0, -1.0, 0.0, 0.0, -1.0, 0.0, 0.0, -1.0, 0.0, 0.0, 0.0, 0.0, 1.0, 0.0, 0.0, 1.0, 0.0, 0.0, 1.0, 0.0, 0.0, 1.0, 0.0, 0.0, 1.0, 0.0, 0.0, 1.0, 0.0, 0.0, 1.0, 0.0, 0.0, 1.0, 0.0, 0.0, -1.0, 0.0, 0.0, -1.0, 0.0, 0.0, -1.0, 0.0, 0.0, -1.0, 0.0, 0.0, -1.0, 0.0, 0.0, -1.0, 0.0, 0.0, -1.0, 0.0, 0.0, -1.0, 0.0, 1.0, 0.0, 0.0, 1.0, 0.0, 0.0, 1.0, 0.0, 0.0, 1.0, 0.0, 0.0, -1.0, 0.0, 0.0, -1.0, 0.0, 0.0, -1.0, 0.0, 0.0, -1.0, 0.0, -1.0, 0.0, 0.0, -1.0, 0.0, 0.0, -1.0, 0.0, 0.0, -1.0, 0.0, 0.0, 1.0, 0.0, 0.0, 1.0, 0.0, 0.0, 1.0, 0.0, 0.0, 1.0, 0.0, 0.0, -1.0, 0.0, 0.0, -1.0, 0.0, 0.0, -1.0, 0.0, 0.0, -1.0, 0.0, 0.0, 1.0, 0.0, 0.0, 1.0, 0.0, 0.0, 1.0, 0.0, 0.0, 1.0, 0.0, 0.0, 0.0, -1.0, 0.0, 0.0, -1.0, 0.0, 0.0, -1.0, 0.0, 0.0, -1.0, 0.0, 0.0, 1.0, 0.0, 0.0, 1.0, 0.0, 0.0, 1.0, 0.0, 0.0, 1.0, 0.0, 9.826e-08, -1.0, 0.0, 9.826e-08, -1.0, 0.0, 9.826e-08, -1.0, 0.0, 9.826e-08, -1.0, 0.0, 1.0, 0.0, 0.0, 1.0, 0.0, 0.0, 1.0, 0.0, 0.0, 1.0, 0.0, 0.0, 0.0, 1.0, 0.0, 0.0, 1.0, 0.0, 0.0, 1.0, 0.0, 0.0, 1.0, 0.0, 1.0, 0.0, 0.0, 1.0, 0.0, 0.0, 1.0, 0.0, 0.0, 1.0, 0.0, 0.0, -1.0, 0.0, 0.0, -1.0, 0.0, 0.0, -1.0, 0.0, 0.0, -1.0, 0.0, 0.0, 0.0, -1.0, 0.0, 0.0, -1.0, 0.0, 0.0, -1.0, 0.0, 0.0, -1.0, 0.0, -1.0, 0.0, 0.0, -1.0, 0.0, 0.0, -1.0, 0.0, 0.0, -1.0, 0.0, 0.0, -9.934e-08, -1.0, 0.0, -9.934e-08, -1.0, 0.0, -9.934e-08, -1.0, 0.0, -9.934e-08, -1.0, 0.0, 1.0, 0.0, 0.0, 1.0, 0.0, 0.0, 1.0, 0.0, 0.0, 1.0, 0.0, 0.0, 0.0, 1.0, 0.0, 0.0, 1.0, 0.0, 0.0, 1.0, 0.0, 0.0, 1.0, 0.0])] * 3)])

# ---- objects
ob_shelf_001 = bpy.data.objects.new('Shelf.001', me_shelf_001)

# ---- transforms, parenting, visibility, modifiers, constraints
ob_shelf_001.location = (0.0, 0.0, 0.0)
ob_shelf_001.rotation_euler = (1.571, -0.0, 0.0)

# ---- collection membership
col_collection.objects.link(ob_shelf_001)

# ---- scene / render settings (as saved in the file)
scene.frame_start = 1; scene.frame_end = 250; scene.frame_set(146)
scene.render.engine = 'BLENDER_EEVEE_NEXT'
scene.cycles.sampling_pattern = 'TABULATED_SOBOL'
scene.view_settings.view_transform = 'Filmic'
bpy.context.view_layer.update()

# ---- added for rendering (the .blend has no active camera and no usable light): camera, sun
cam_auto = bpy.data.cameras.new('AutoCamera')
cam_auto.lens = 50.0
cam_auto.sensor_width = 36.0
cam_auto.clip_end = 1000.0
ob_auto_camera = bpy.data.objects.new('AutoCamera', cam_auto)
scene.collection.objects.link(ob_auto_camera)
ob_auto_camera.location = (2.91556, -3.37367, 3.33245)
ob_auto_camera.rotation_euler = (1.09748, -7.21219e-08, 0.694738)
scene.camera = ob_auto_camera
light_auto_sun = bpy.data.lights.new('AutoSun', 'SUN')
light_auto_sun.energy = 3.0
light_auto_sun.angle = 0.0523599
ob_auto_sun = bpy.data.objects.new('AutoSun', light_auto_sun)
scene.collection.objects.link(ob_auto_sun)
ob_auto_sun.rotation_euler = (0.872665, 0.174533, 0.523599)
bpy.context.view_layer.update()
